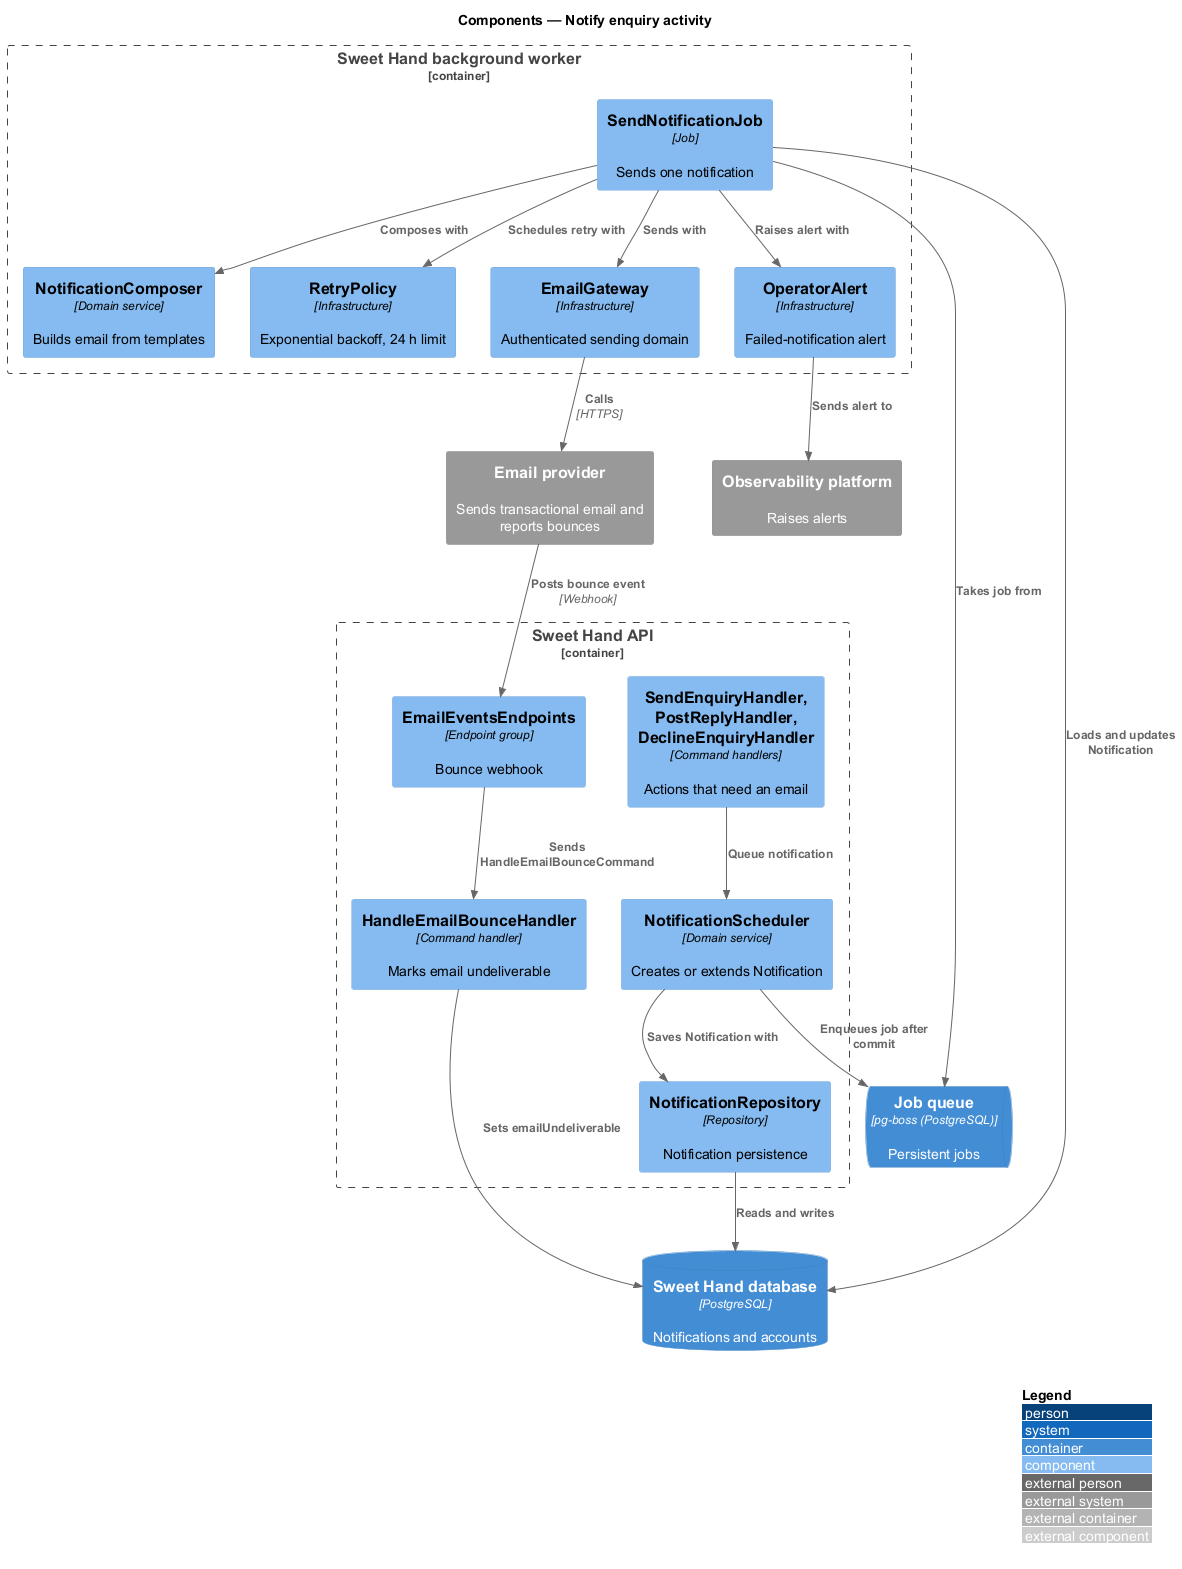

The diagram above was rendered by PlantUML. Its source (embedded in the PNG):
@startuml
!include <C4/C4_Component>
LAYOUT_WITH_LEGEND()
title Components — Notify enquiry activity

Container_Boundary(api, "Sweet Hand API") {
  Component(handlers, "SendEnquiryHandler, PostReplyHandler, DeclineEnquiryHandler", "Command handlers", "Actions that need an email")
  Component(sched, "NotificationScheduler", "Domain service", "Creates or extends Notification")
  Component(bounceep, "EmailEventsEndpoints", "Endpoint group", "Bounce webhook")
  Component(bounce, "HandleEmailBounceHandler", "Command handler", "Marks email undeliverable")
  Component(repo, "NotificationRepository", "Repository", "Notification persistence")
}
Container_Boundary(worker, "Sweet Hand background worker") {
  Component(job, "SendNotificationJob", "Job", "Sends one notification")
  Component(composer, "NotificationComposer", "Domain service", "Builds email from templates")
  Component(retry, "RetryPolicy", "Infrastructure", "Exponential backoff, 24 h limit")
  Component(gateway, "EmailGateway", "Infrastructure", "Authenticated sending domain")
  Component(alert, "OperatorAlert", "Infrastructure", "Failed-notification alert")
}
ContainerDb(db, "Sweet Hand database", "PostgreSQL", "Notifications and accounts")
ContainerQueue(queue, "Job queue", "pg-boss (PostgreSQL)", "Persistent jobs")
System_Ext(email, "Email provider", "Sends transactional email and reports bounces")
System_Ext(obs, "Observability platform", "Raises alerts")

Rel(handlers, sched, "Queue notification")
Rel(sched, repo, "Saves Notification with")
Rel(repo, db, "Reads and writes")
Rel(sched, queue, "Enqueues job after commit")
Rel(job, queue, "Takes job from")
Rel(job, db, "Loads and updates Notification")
Rel(job, composer, "Composes with")
Rel(job, gateway, "Sends with")
Rel(job, retry, "Schedules retry with")
Rel(job, alert, "Raises alert with")
Rel(gateway, email, "Calls", "HTTPS")
Rel(alert, obs, "Sends alert to")
Rel(email, bounceep, "Posts bounce event", "Webhook")
Rel(bounceep, bounce, "Sends HandleEmailBounceCommand")
Rel(bounce, db, "Sets emailUndeliverable")
@enduml